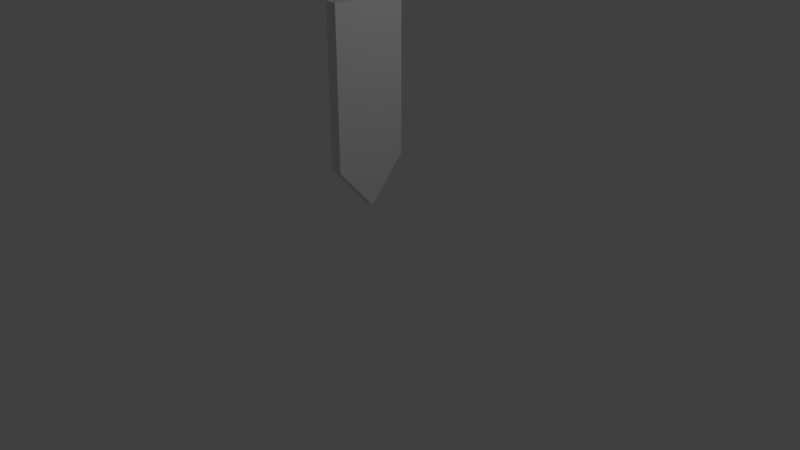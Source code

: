 # Source: banner.blend  (saved by Blender 2.79.0; exported with 4.5.12 LTS)
import bpy
from mathutils import Matrix  # noqa: F401  (used for matrix-valued properties, if any)

bpy.ops.wm.read_factory_settings(use_empty=True)
scene = bpy.context.scene
scene.name = 'Scene'

# ---- collections
col_collection_1 = bpy.data.collections.new('Collection 1'); scene.collection.children.link(col_collection_1)

# ---- materials (node trees are filled in below, after node groups)
mat_material = bpy.data.materials.new('Material')
mat_material.alpha_threshold = 0.0
mat_material.use_transparent_shadow = False
mat_material.roughness = 0.5
mat_material.line_color = (0.0, 0.0, 0.0, 1.0)
mat_material_001 = bpy.data.materials.new('Material.001')
mat_material_001.alpha_threshold = 0.0
mat_material_001.use_transparent_shadow = False
mat_material_001.roughness = 0.5
mat_material_002 = bpy.data.materials.new('Material.002')
mat_material_002.alpha_threshold = 0.0
mat_material_002.use_transparent_shadow = False
mat_material_002.roughness = 0.5

# ---- material node trees

# ---- world
world_world = bpy.data.worlds.new('World'); scene.world = world_world
world_world.color = (0.05088, 0.05088, 0.05088)
world_world.use_sun_shadow = False
world_world.sun_shadow_jitter_overblur = 0.0
world_world.cycles.sampling_method = 'MANUAL'

# ---- cameras
cam_camera = bpy.data.cameras.new('Camera')
cam_camera.clip_end = 100.0
cam_camera.lens = 35.0
cam_camera.sensor_width = 32.0
cam_camera.sensor_height = 18.0
cam_camera.ortho_scale = 7.314
cam_camera.dof.focus_distance = 0.0
cam_camera.dof.aperture_fstop = 128.0

# ---- lights
light_lamp = bpy.data.lights.new('Lamp', 'POINT')
light_lamp.transmission_factor = 0.0
light_lamp.cutoff_distance = 30.0
light_lamp.energy = 100.0
light_lamp.shadow_buffer_clip_start = 1.001
light_lamp.shadow_soft_size = 0.1
light_lamp.shadow_maximum_resolution = 0.006
light_lamp.use_absolute_resolution = True

# ---- meshes
me_cube = bpy.data.meshes.new('Cube')
me_cube.from_pydata([(1.0, 1.0, -1.0), (1.0, -1.0, -1.0), (-1.0, -1.0, -1.0), (-1.0, 1.0, -1.0), (1.0, 1.0, 1.0), (1.0, -1.0, 1.0), (-1.0, -1.0, 1.0), (-1.0, 1.0, 1.0), (1.0, -5.96e-08, -1.561), (-1.0, 2.98e-07, -1.561), (1.0, -5.364e-07, 1.0), (-1.0, 1.788e-07, 1.0), (-1.0, -1.0, 0.0), (-1.0, 1.0, 0.0), (-1.0, 2.384e-07, -0.2804)], [], [(8, 1, 2, 9), (10, 11, 6, 5), (10, 5, 1, 8, 0, 4), (14, 11, 7, 13), (1, 5, 6, 12, 2), (12, 6, 11, 14), (4, 7, 11, 10), (0, 8, 9, 3), (2, 12, 14, 9), (9, 14, 13, 3), (4, 0, 3, 13, 7)])
me_cube.polygons.foreach_set('material_index', [2, 1, 0, 2, 1, 1, 2, 1, 2, 1, 2])
_uv = me_cube.uv_layers.new(name='UVMap')
_uv.uv.foreach_set('vector', [0.6171, 0.8132, 0.5124, 0.9999, 0.1868, 0.8173, 0.2915, 0.6306, 0.2643, 0.7129, 0.0001148, 0.4118, 0.1753, 0.3595, 0.4148, 0.5808, 0.0, 0.0, 0.0, 0.0, 0.0, 0.0, 0.0, 0.0, 0.0, 0.0, 0.0, 0.0, 0.1425, 0.0001148, 0.3726, 0.0001147, 0.3423, 0.1585, 0.1929, 0.1798, 0.6292, 0.2145, 0.4148, 0.5808, 0.1753, 0.3595, 0.2098, 0.2021, 0.2629, 0.0001148, 0.2098, 0.2021, 0.1753, 0.3595, 0.0001148, 0.4118, 0.0001148, 0.1433, 0.5764, 0.3896, 0.3423, 0.1585, 0.3726, 0.0001147, 0.712, 0.2079, 0.9999, 0.514, 0.8126, 0.619, 0.6295, 0.2924, 0.8167, 0.1874, 0.1868, 0.8173, 0.0001147, 0.8173, 0.05246, 0.6306, 0.2915, 0.6306, 0.6295, 0.2924, 0.6295, 0.05262, 0.8167, 0.0001148, 0.8167, 0.1874, 0.5764, 0.3896, 0.1925, 0.6304, 0.0001147, 0.2154, 0.1929, 0.1798, 0.3423, 0.1585])
me_cube.materials.append(mat_material)
me_cube.materials.append(mat_material_001)
me_cube.materials.append(mat_material_002)
me_cube.use_remesh_preserve_volume = False
me_cube.use_remesh_preserve_attributes = False
me_cube.use_mirror_vertex_groups = False
me_cube.update()

# ---- objects
ob_cube = bpy.data.objects.new('Cube', me_cube)
ob_lamp = bpy.data.objects.new('Lamp', light_lamp)
ob_camera = bpy.data.objects.new('Camera', cam_camera)

# ---- transforms, parenting, visibility, modifiers, constraints
ob_cube.location = (0.0, 0.0, 2.283)
ob_cube.scale = (-0.07704, 0.4932, 1.0)
ob_cube.lock_rotations_4d = False
ob_cube.empty_display_type = 'ARROWS'
ob_cube.lineart.crease_threshold = 0.0
ob_lamp.location = (4.076, 1.005, 5.904)
ob_lamp.rotation_euler = (0.6503, 0.05522, 1.866)
ob_lamp.lock_rotations_4d = False
ob_lamp.empty_display_type = 'ARROWS'
ob_lamp.color = (0.0, 0.0, 0.0, 0.0)
ob_lamp.lineart.crease_threshold = 0.0
ob_camera.location = (7.481, -6.508, 5.344)
ob_camera.rotation_euler = (1.109, 0.0, 0.8149)
ob_camera.lock_rotations_4d = False
ob_camera.empty_display_type = 'ARROWS'
ob_camera.color = (0.0, 0.0, 0.0, 0.0)
ob_camera.display_type = 'WIRE'
ob_camera.lineart.crease_threshold = 0.0

# ---- collection membership
col_collection_1.objects.link(ob_cube)
col_collection_1.objects.link(ob_lamp)
col_collection_1.objects.link(ob_camera)

# ---- scene / render settings (as saved in the file)
scene.camera = ob_camera
scene.frame_start = 1; scene.frame_end = 250; scene.frame_set(1)
scene.render.engine = 'BLENDER_EEVEE_NEXT'
scene.render.resolution_percentage = 50
scene.render.dither_intensity = 0.0
scene.cycles.use_denoising = False
scene.cycles.samples = 128
scene.cycles.sampling_pattern = 'TABULATED_SOBOL'
scene.cycles.use_adaptive_sampling = False
scene.cycles.use_light_tree = False
scene.cycles.blur_glossy = 0.0
scene.cycles.sample_clamp_indirect = 0.0
scene.view_settings.view_transform = 'Standard'
bpy.context.view_layer.update()
